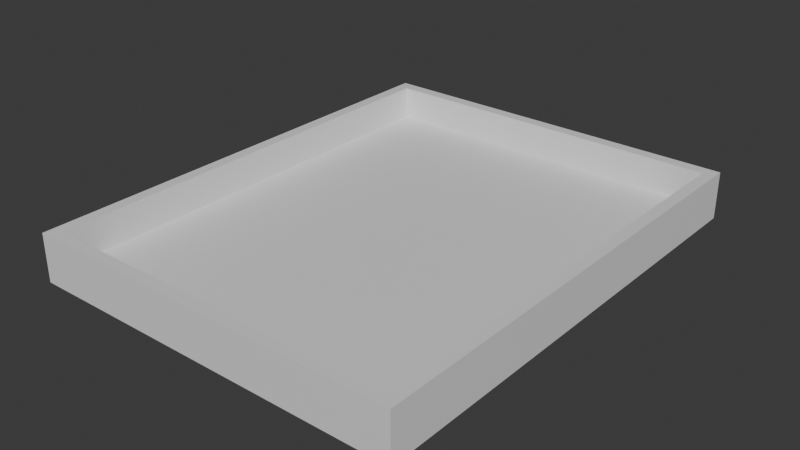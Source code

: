 # Source: guarda_brincos_tampa.blend  (saved by Blender 5.1.29; exported with 4.5.12 LTS)
import bpy
from mathutils import Matrix  # noqa: F401  (used for matrix-valued properties, if any)

bpy.ops.wm.read_factory_settings(use_empty=True)
scene = bpy.context.scene
scene.name = 'Scene'

# ---- collections
col_collection = bpy.data.collections.new('Collection'); scene.collection.children.link(col_collection)

# ---- materials (node trees are filled in below, after node groups)
mat_material = bpy.data.materials.new('Material')
mat_material.alpha_threshold = 0.0
mat_material.use_backface_culling_lightprobe_volume = False
mat_material.roughness = 0.5
mat_material.line_color = (0.0, 0.0, 0.0, 1.0)

# ---- material node trees
mat_material.use_nodes = True; mat_material.node_tree.nodes.clear()
_N = mat_material.node_tree.nodes; _L = mat_material.node_tree.links
n0 = _N.new('ShaderNodeOutputMaterial'); n0.name = 'Material Output'; n0.location = (200, 100)
n1 = _N.new('ShaderNodeBsdfPrincipled'); n1.name = 'Principled BSDF'; n1.location = (-200, 100)
_L.new(n1.outputs[0], n0.inputs[0])
n0.is_active_output = True

# ---- world
world_world = bpy.data.worlds.new('World'); scene.world = world_world
world_world.use_nodes = True; world_world.node_tree.nodes.clear()
_N = world_world.node_tree.nodes; _L = world_world.node_tree.links
n0 = _N.new('ShaderNodeOutputWorld'); n0.name = 'World Output'; n0.location = (200, 100)
n1 = _N.new('ShaderNodeBackground'); n1.name = 'Background'; n1.location = (-200, 100)
n1.inputs[0].default_value = (0.05088, 0.05088, 0.05088, 1.0)
_L.new(n1.outputs[0], n0.inputs[0])
n0.is_active_output = True
world_world.color = (0.05088, 0.05088, 0.05088)
world_world.sun_shadow_jitter_overblur = 0.0

# ---- meshes
me_cube = bpy.data.meshes.new('Cube')
me_cube.from_pydata([(40.0, 50.0, 5.0), (-37.5, -47.5, -2.0), (40.0, 50.0, -5.0), (-37.5, 47.5, -2.0), (40.0, -50.0, 5.0), (37.5, -47.5, -2.0), (40.0, -50.0, -5.0), (-40.0, 50.0, 5.0), (37.5, 47.5, -2.0), (-40.0, 50.0, -5.0), (-40.0, -50.0, 5.0), (-40.0, -50.0, -5.0), (-37.5, -47.5, 5.0), (-37.5, -47.36, 5.0), (37.5, -47.36, 5.0), (37.5, -47.5, 5.0), (-37.5, 47.5, 5.0), (37.5, 47.5, 5.0)], [], [(10, 4, 14, 15, 12, 13), (4, 0, 7, 10, 13, 16, 17, 14), (6, 4, 10, 11), (11, 10, 7, 9), (9, 2, 6, 11), (2, 0, 4, 6), (9, 7, 0, 2), (12, 1, 3, 16, 13), (16, 3, 8, 17), (17, 8, 5, 15, 14), (5, 1, 12, 15), (3, 1, 5, 8)])
_uv = me_cube.uv_layers.new(name='UVMap')
_uv.uv.foreach_set('vector', [0.875, 0.75, 0.625, 0.75, 0.6328, 0.7434, 0.6328, 0.7438, 0.8672, 0.7437, 0.8672, 0.7434, 0.625, 0.75, 0.625, 0.5, 0.875, 0.5, 0.875, 0.75, 0.8672, 0.7434, 0.8672, 0.5062, 0.6328, 0.5063, 0.6328, 0.7434, 0.375, 0.75, 0.625, 0.75, 0.625, 1.0, 0.375, 1.0, 0.375, 0.0, 0.625, 0.0, 0.625, 0.25, 0.375, 0.25, 0.125, 0.5, 0.375, 0.5, 0.375, 0.75, 0.125, 0.75, 0.375, 0.5, 0.625, 0.5, 0.625, 0.75, 0.375, 0.75, 0.375, 0.25, 0.625, 0.25, 0.625, 0.5, 0.375, 0.5, 0.55, 0.0, 0.375, 0.0, 0.375, 0.25, 0.55, 0.25, 0.55, 0.0003701, 0.55, 0.25, 0.375, 0.25, 0.375, 0.5, 0.55, 0.5, 0.55, 0.5, 0.375, 0.5, 0.375, 0.75, 0.55, 0.75, 0.55, 0.7496, 0.375, 0.75, 0.375, 1.0, 0.55, 1.0, 0.55, 0.75, 0.125, 0.5, 0.125, 0.75, 0.375, 0.75, 0.375, 0.5])
me_cube.materials.append(mat_material)
me_cube.materials.append(None)
me_cube.use_mirror_vertex_groups = False
me_cube.update()

# ---- objects
ob_cube = bpy.data.objects.new('Cube', me_cube)

# ---- transforms, parenting, visibility, modifiers, constraints
ob_cube.location = (0.0, 0.0, 0.0)
ob_cube.lock_rotations_4d = False
ob_cube.empty_display_type = 'ARROWS'
ob_cube.lineart.crease_threshold = 0.0

# ---- collection membership
col_collection.objects.link(ob_cube)

# ---- scene / render settings (as saved in the file)
scene.frame_start = 1; scene.frame_end = 250; scene.frame_set(1)
scene.render.engine = 'BLENDER_EEVEE_NEXT'
scene.render.bake_bias = 0.0
scene.render.bake_samples = 0
scene.cycles.sampling_pattern = 'TABULATED_SOBOL'
scene.eevee.use_volume_custom_range = False
scene.unit_settings.scale_length = 0.001
bpy.context.view_layer.update()

# ---- added for rendering (the .blend has no active camera and no usable light): camera, sun
cam_auto = bpy.data.cameras.new('AutoCamera')
cam_auto.lens = 50.0
cam_auto.sensor_width = 36.0
cam_auto.clip_end = 2085.76
ob_auto_camera = bpy.data.objects.new('AutoCamera', cam_auto)
scene.collection.objects.link(ob_auto_camera)
ob_auto_camera.location = (118.847, -142.617, 95.0778)
ob_auto_camera.rotation_euler = (1.09748, -7.21219e-08, 0.694738)
scene.camera = ob_auto_camera
light_auto_sun = bpy.data.lights.new('AutoSun', 'SUN')
light_auto_sun.energy = 3.0
light_auto_sun.angle = 0.0523599
ob_auto_sun = bpy.data.objects.new('AutoSun', light_auto_sun)
scene.collection.objects.link(ob_auto_sun)
ob_auto_sun.rotation_euler = (0.872665, 0.174533, 0.523599)
bpy.context.view_layer.update()
